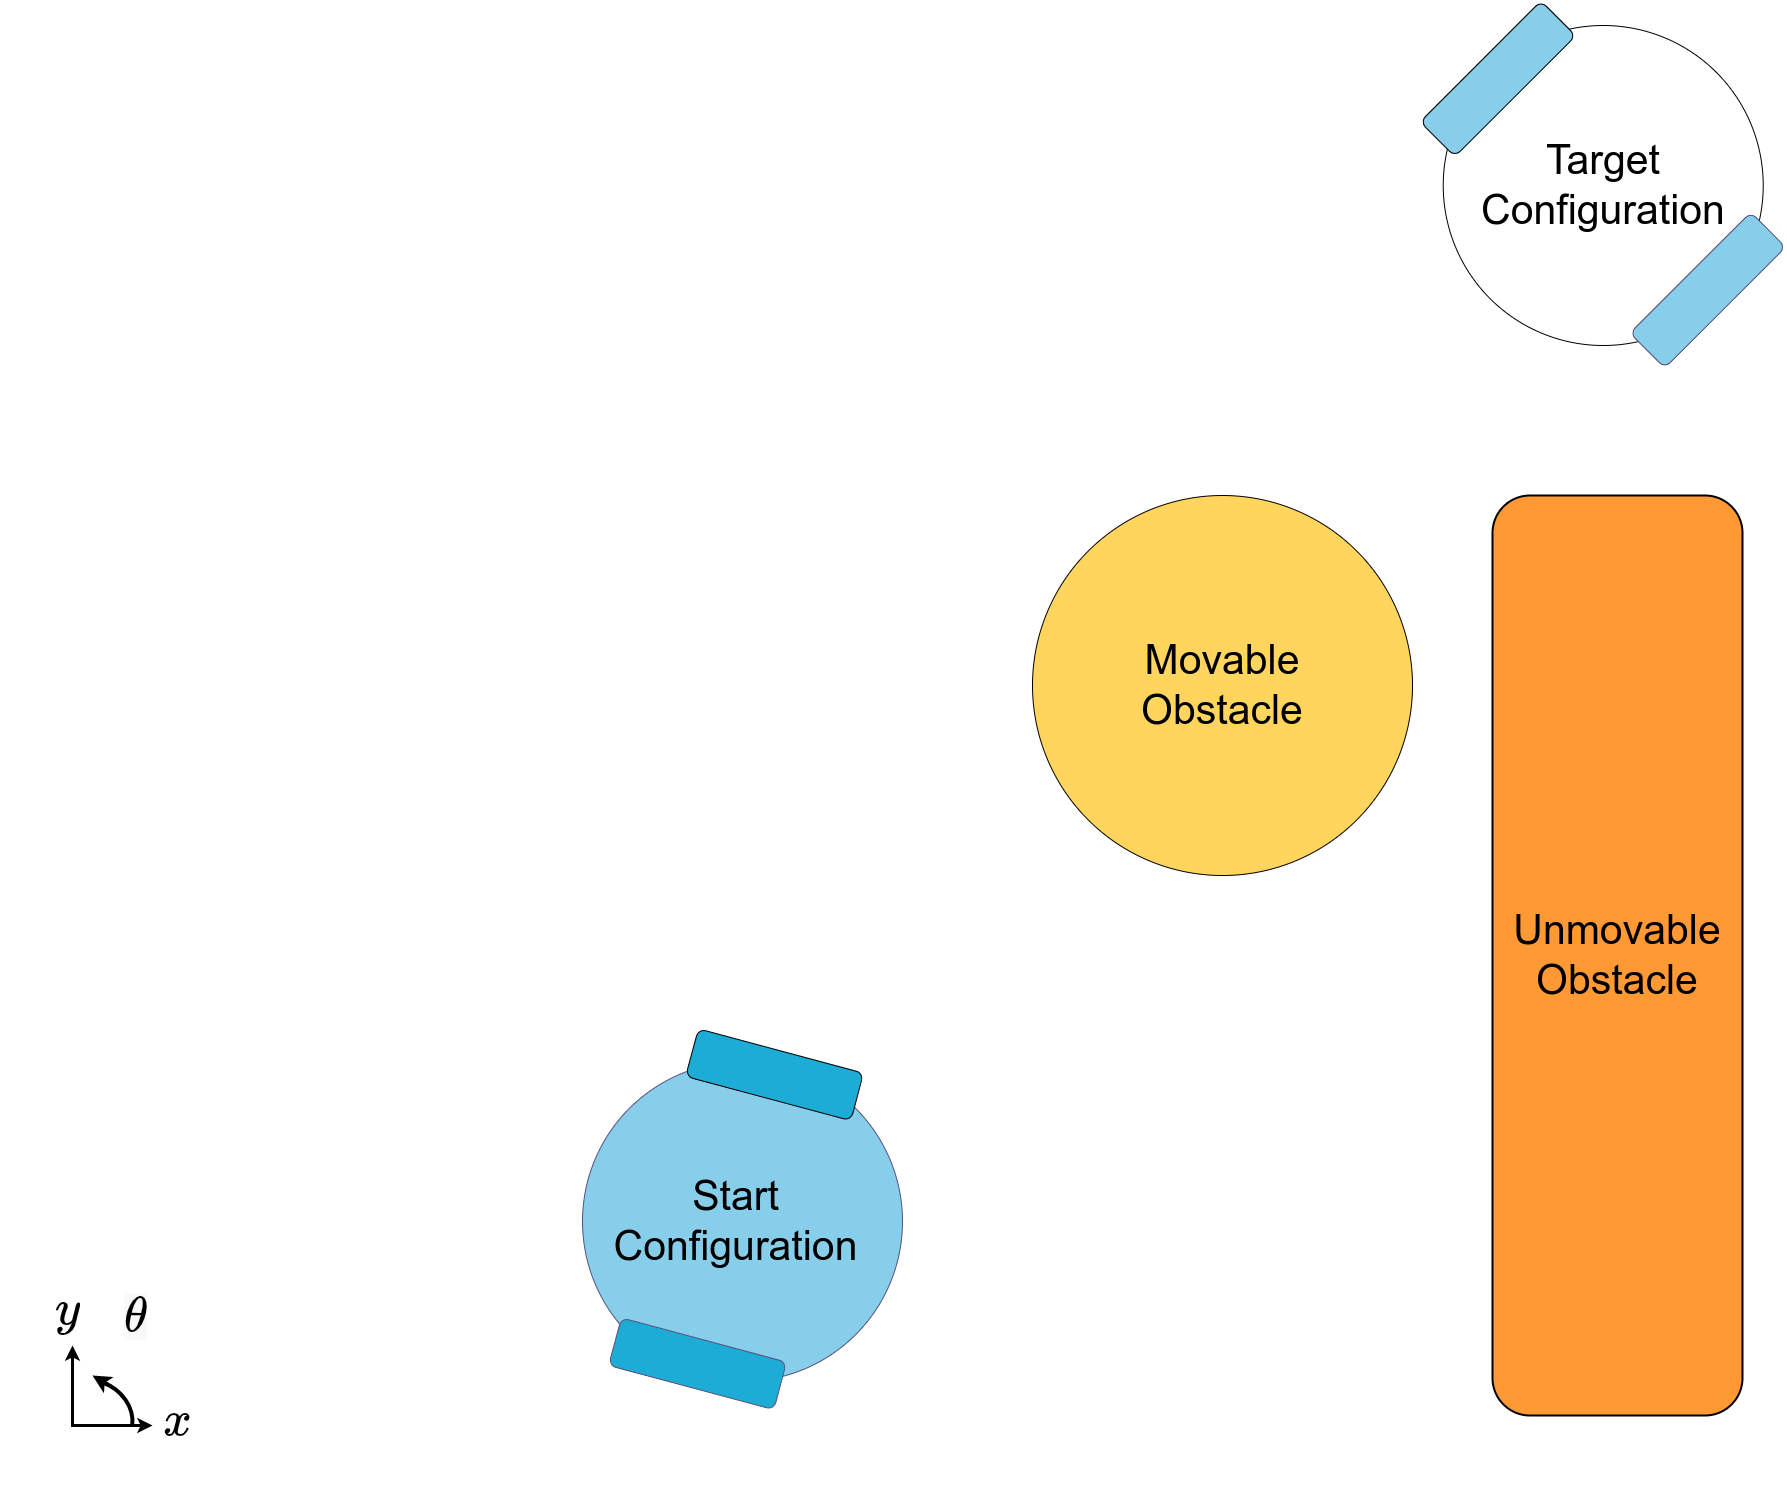

The diagram above was exported from draw.io. Its source (the exported page's mxGraphModel, read from the mxfile embedded in the PNG):
<mxGraphModel dx="4037" dy="3776" grid="1" gridSize="10" guides="1" tooltips="1" connect="1" arrows="1" fold="1" page="1" pageScale="1" pageWidth="850" pageHeight="1100" math="1" shadow="0">
  <root>
    <mxCell id="0" />
    <mxCell id="1" parent="0" />
    <mxCell id="sVk9f4SAbp3rtPKEbEiQ-64" value="&lt;font style=&quot;font-size: 41px;&quot;&gt;Target&lt;br&gt;Configuration&lt;br&gt;&lt;/font&gt;" style="ellipse;whiteSpace=wrap;html=1;aspect=fixed;fillColor=none;strokeWidth=1;" vertex="1" parent="1">
      <mxGeometry x="1130.73" y="-1970" width="320" height="320" as="geometry" />
    </mxCell>
    <mxCell id="sVk9f4SAbp3rtPKEbEiQ-65" value="" style="rounded=1;whiteSpace=wrap;html=1;rotation=-45;fillColor=#87CEEB;" vertex="1" parent="1">
      <mxGeometry x="1100" y="-1941.3400000000001" width="170.91" height="49.27" as="geometry" />
    </mxCell>
    <mxCell id="sVk9f4SAbp3rtPKEbEiQ-66" value="" style="rounded=1;whiteSpace=wrap;html=1;rotation=-45;fillColor=#87CEEB;strokeColor=#56517e;gradientColor=none;" vertex="1" parent="1">
      <mxGeometry x="1309.82" y="-1730" width="170.91" height="49.27" as="geometry" />
    </mxCell>
    <mxCell id="sVk9f4SAbp3rtPKEbEiQ-67" value="" style="group;rotation=15;fillColor=none;" connectable="0" vertex="1" parent="1">
      <mxGeometry x="236.6466655505108" y="-959.3533344494895" width="370.7058978173243" height="370.7058978173243" as="geometry" />
    </mxCell>
    <mxCell id="sVk9f4SAbp3rtPKEbEiQ-68" value="&lt;font style=&quot;font-size: 41px;&quot;&gt;&lt;br&gt;&lt;/font&gt;" style="ellipse;whiteSpace=wrap;html=1;aspect=fixed;fillColor=#87CEEB;strokeColor=#56517e;strokeWidth=1;rotation=25;" vertex="1" parent="sVk9f4SAbp3rtPKEbEiQ-67">
      <mxGeometry x="33.35" y="25.35" width="320" height="320" as="geometry" />
    </mxCell>
    <mxCell id="sVk9f4SAbp3rtPKEbEiQ-69" value="" style="rounded=1;whiteSpace=wrap;html=1;rotation=15;fillColor=#1dacd6;" vertex="1" parent="sVk9f4SAbp3rtPKEbEiQ-67">
      <mxGeometry x="140" y="14" width="170.91" height="49.27" as="geometry" />
    </mxCell>
    <mxCell id="sVk9f4SAbp3rtPKEbEiQ-70" value="" style="rounded=1;whiteSpace=wrap;html=1;rotation=15;fillColor=#1dacd6;strokeColor=#56517e;gradientColor=none;" vertex="1" parent="sVk9f4SAbp3rtPKEbEiQ-67">
      <mxGeometry x="63" y="303" width="170.91" height="49.27" as="geometry" />
    </mxCell>
    <mxCell id="sVk9f4SAbp3rtPKEbEiQ-71" value="Start&lt;br&gt;Configuration" style="text;html=1;align=center;verticalAlign=middle;resizable=0;points=[];autosize=1;strokeColor=none;fillColor=none;fontSize=41;" vertex="1" parent="1">
      <mxGeometry x="293.45" y="-824" width="260" height="100" as="geometry" />
    </mxCell>
    <mxCell id="sVk9f4SAbp3rtPKEbEiQ-72" value="&lt;font style=&quot;font-size: 41px;&quot;&gt;Unmovable&lt;br&gt;Obstacle&lt;/font&gt;" style="rounded=1;whiteSpace=wrap;html=1;strokeWidth=2;fillColor=#FF9933;" vertex="1" parent="1">
      <mxGeometry x="1180" y="-1500" width="250" height="920" as="geometry" />
    </mxCell>
    <mxCell id="sVk9f4SAbp3rtPKEbEiQ-73" value="" style="endArrow=classic;html=1;rounded=0;strokeWidth=3;" edge="1" parent="1">
      <mxGeometry width="50" height="50" relative="1" as="geometry">
        <mxPoint x="-240" y="-570" as="sourcePoint" />
        <mxPoint x="-240" y="-650" as="targetPoint" />
      </mxGeometry>
    </mxCell>
    <mxCell id="sVk9f4SAbp3rtPKEbEiQ-74" value="" style="endArrow=classic;html=1;rounded=0;strokeWidth=3;" edge="1" parent="1">
      <mxGeometry width="50" height="50" relative="1" as="geometry">
        <mxPoint x="-240" y="-570" as="sourcePoint" />
        <mxPoint x="-160" y="-570" as="targetPoint" />
      </mxGeometry>
    </mxCell>
    <mxCell id="sVk9f4SAbp3rtPKEbEiQ-75" value="" style="endArrow=none;html=1;rounded=0;strokeWidth=3;" edge="1" parent="1">
      <mxGeometry width="50" height="50" relative="1" as="geometry">
        <mxPoint x="-200" y="-570" as="sourcePoint" />
        <mxPoint x="-240" y="-610" as="targetPoint" />
        <Array as="points">
          <mxPoint x="-240" y="-570" />
        </Array>
      </mxGeometry>
    </mxCell>
    <mxCell id="sVk9f4SAbp3rtPKEbEiQ-76" value="&lt;font style=&quot;font-size: 42px;&quot;&gt;$$y$$&lt;/font&gt;" style="text;html=1;align=center;verticalAlign=middle;resizable=0;points=[];autosize=1;strokeColor=none;fillColor=none;strokeWidth=6;" vertex="1" parent="1">
      <mxGeometry x="-310" y="-700" width="130" height="30" as="geometry" />
    </mxCell>
    <mxCell id="sVk9f4SAbp3rtPKEbEiQ-77" value="" style="curved=1;endArrow=classic;html=1;rounded=0;strokeWidth=4;exitX=0.759;exitY=0.073;exitDx=0;exitDy=0;exitPerimeter=0;" edge="1" parent="1" source="sVk9f4SAbp3rtPKEbEiQ-78">
      <mxGeometry width="50" height="50" relative="1" as="geometry">
        <mxPoint x="-200" y="-600" as="sourcePoint" />
        <mxPoint x="-220" y="-620" as="targetPoint" />
        <Array as="points" />
      </mxGeometry>
    </mxCell>
    <mxCell id="sVk9f4SAbp3rtPKEbEiQ-78" value="" style="verticalLabelPosition=bottom;verticalAlign=top;html=1;shape=mxgraph.basic.arc;strokeColor=#000000;strokeWidth=4;startAngle=0.06334594575366959;endAngle=0.2644289691881523;shadow=0;" vertex="1" parent="1">
      <mxGeometry x="-280" y="-616.83" width="100" height="86.35" as="geometry" />
    </mxCell>
    <mxCell id="sVk9f4SAbp3rtPKEbEiQ-79" value="&lt;span style=&quot;color: rgb(0, 0, 0); font-family: Helvetica; font-size: 42px; font-style: normal; font-variant-ligatures: normal; font-variant-caps: normal; font-weight: 400; letter-spacing: normal; orphans: 2; text-align: center; text-indent: 0px; text-transform: none; widows: 2; word-spacing: 0px; -webkit-text-stroke-width: 0px; background-color: rgb(248, 249, 250); text-decoration-thickness: initial; text-decoration-style: initial; text-decoration-color: initial; float: none; display: inline !important;&quot;&gt;$$\theta$$&lt;/span&gt;" style="text;whiteSpace=wrap;html=1;fontSize=42;strokeWidth=1;" vertex="1" parent="1">
      <mxGeometry x="-190" y="-710" width="45" height="50" as="geometry" />
    </mxCell>
    <mxCell id="sVk9f4SAbp3rtPKEbEiQ-80" value="&lt;font style=&quot;font-size: 42px;&quot;&gt;$$x$$&lt;/font&gt;" style="text;html=1;align=center;verticalAlign=middle;resizable=0;points=[];autosize=1;strokeColor=none;fillColor=none;strokeWidth=2;" vertex="1" parent="1">
      <mxGeometry x="-200" y="-588.65" width="130" height="30" as="geometry" />
    </mxCell>
    <mxCell id="sVk9f4SAbp3rtPKEbEiQ-113" value="&lt;font style=&quot;font-size: 41px;&quot;&gt;Movable&lt;br&gt;Obstacle&lt;/font&gt;" style="ellipse;whiteSpace=wrap;html=1;aspect=fixed;fillColor=#FFD55E;" vertex="1" parent="1">
      <mxGeometry x="720" y="-1500" width="380" height="380" as="geometry" />
    </mxCell>
  </root>
</mxGraphModel>